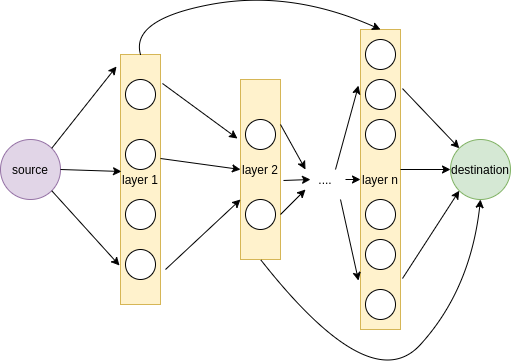

The diagram above was exported from draw.io. Its source (the exported page's mxGraphModel, read from the mxfile embedded in the PNG):
<mxGraphModel dx="796" dy="494" grid="0" gridSize="10" guides="1" tooltips="1" connect="1" arrows="1" fold="1" page="1" pageScale="1" pageWidth="850" pageHeight="1100" background="none" math="0" shadow="0">
  <root>
    <mxCell id="0" />
    <mxCell id="1" parent="0" />
    <mxCell id="LOf4HUBqg9_BnAFgbgEi-1" value="source" style="ellipse;whiteSpace=wrap;html=1;aspect=fixed;fillColor=#e1d5e7;strokeColor=#9673a6;" vertex="1" parent="1">
      <mxGeometry x="80" y="160" width="60" height="60" as="geometry" />
    </mxCell>
    <mxCell id="LOf4HUBqg9_BnAFgbgEi-2" value="layer 1" style="rounded=0;whiteSpace=wrap;html=1;fillColor=#fff2cc;strokeColor=#d6b656;" vertex="1" parent="1">
      <mxGeometry x="200" y="75" width="40" height="250" as="geometry" />
    </mxCell>
    <mxCell id="LOf4HUBqg9_BnAFgbgEi-3" value="layer 2" style="rounded=0;whiteSpace=wrap;html=1;fillColor=#fff2cc;strokeColor=#d6b656;" vertex="1" parent="1">
      <mxGeometry x="320" y="100" width="40" height="180" as="geometry" />
    </mxCell>
    <mxCell id="LOf4HUBqg9_BnAFgbgEi-4" value="layer n" style="rounded=0;whiteSpace=wrap;html=1;fillColor=#fff2cc;strokeColor=#d6b656;" vertex="1" parent="1">
      <mxGeometry x="440" y="50" width="40" height="300" as="geometry" />
    </mxCell>
    <mxCell id="LOf4HUBqg9_BnAFgbgEi-5" value="...." style="text;html=1;strokeColor=none;fillColor=none;align=center;verticalAlign=middle;whiteSpace=wrap;rounded=0;" vertex="1" parent="1">
      <mxGeometry x="385" y="190" width="40" height="20" as="geometry" />
    </mxCell>
    <mxCell id="LOf4HUBqg9_BnAFgbgEi-6" value="" style="endArrow=classic;html=1;exitX=1;exitY=0;exitDx=0;exitDy=0;entryX=-0.1;entryY=0.048;entryDx=0;entryDy=0;entryPerimeter=0;curved=1;" edge="1" parent="1" source="LOf4HUBqg9_BnAFgbgEi-1" target="LOf4HUBqg9_BnAFgbgEi-2">
      <mxGeometry width="50" height="50" relative="1" as="geometry">
        <mxPoint x="380" y="270" as="sourcePoint" />
        <mxPoint x="430" y="220" as="targetPoint" />
        <Array as="points" />
      </mxGeometry>
    </mxCell>
    <mxCell id="LOf4HUBqg9_BnAFgbgEi-7" value="" style="endArrow=classic;html=1;entryX=0.025;entryY=0.468;entryDx=0;entryDy=0;entryPerimeter=0;exitX=1;exitY=0.5;exitDx=0;exitDy=0;curved=1;" edge="1" parent="1" source="LOf4HUBqg9_BnAFgbgEi-1" target="LOf4HUBqg9_BnAFgbgEi-2">
      <mxGeometry width="50" height="50" relative="1" as="geometry">
        <mxPoint x="380" y="270" as="sourcePoint" />
        <mxPoint x="430" y="220" as="targetPoint" />
      </mxGeometry>
    </mxCell>
    <mxCell id="LOf4HUBqg9_BnAFgbgEi-8" value="" style="endArrow=classic;html=1;exitX=1;exitY=1;exitDx=0;exitDy=0;entryX=-0.025;entryY=0.844;entryDx=0;entryDy=0;entryPerimeter=0;curved=1;" edge="1" parent="1" source="LOf4HUBqg9_BnAFgbgEi-1" target="LOf4HUBqg9_BnAFgbgEi-2">
      <mxGeometry width="50" height="50" relative="1" as="geometry">
        <mxPoint x="380" y="270" as="sourcePoint" />
        <mxPoint x="430" y="220" as="targetPoint" />
      </mxGeometry>
    </mxCell>
    <mxCell id="LOf4HUBqg9_BnAFgbgEi-9" value="" style="endArrow=classic;html=1;exitX=1.05;exitY=0.116;exitDx=0;exitDy=0;exitPerimeter=0;entryX=-0.075;entryY=0.328;entryDx=0;entryDy=0;entryPerimeter=0;curved=1;" edge="1" parent="1" source="LOf4HUBqg9_BnAFgbgEi-2" target="LOf4HUBqg9_BnAFgbgEi-3">
      <mxGeometry width="50" height="50" relative="1" as="geometry">
        <mxPoint x="380" y="270" as="sourcePoint" />
        <mxPoint x="430" y="220" as="targetPoint" />
      </mxGeometry>
    </mxCell>
    <mxCell id="LOf4HUBqg9_BnAFgbgEi-10" value="" style="endArrow=classic;html=1;exitX=1;exitY=0.416;exitDx=0;exitDy=0;exitPerimeter=0;entryX=0;entryY=0.5;entryDx=0;entryDy=0;curved=1;" edge="1" parent="1" source="LOf4HUBqg9_BnAFgbgEi-2" target="LOf4HUBqg9_BnAFgbgEi-3">
      <mxGeometry width="50" height="50" relative="1" as="geometry">
        <mxPoint x="380" y="270" as="sourcePoint" />
        <mxPoint x="430" y="220" as="targetPoint" />
      </mxGeometry>
    </mxCell>
    <mxCell id="LOf4HUBqg9_BnAFgbgEi-11" value="" style="endArrow=classic;html=1;exitX=1.125;exitY=0.86;exitDx=0;exitDy=0;exitPerimeter=0;curved=1;" edge="1" parent="1" source="LOf4HUBqg9_BnAFgbgEi-2">
      <mxGeometry width="50" height="50" relative="1" as="geometry">
        <mxPoint x="380" y="270" as="sourcePoint" />
        <mxPoint x="320" y="220" as="targetPoint" />
      </mxGeometry>
    </mxCell>
    <mxCell id="LOf4HUBqg9_BnAFgbgEi-12" value="" style="endArrow=classic;html=1;exitX=1;exitY=0.25;exitDx=0;exitDy=0;entryX=0;entryY=0;entryDx=0;entryDy=0;curved=1;" edge="1" parent="1" source="LOf4HUBqg9_BnAFgbgEi-3" target="LOf4HUBqg9_BnAFgbgEi-5">
      <mxGeometry width="50" height="50" relative="1" as="geometry">
        <mxPoint x="380" y="270" as="sourcePoint" />
        <mxPoint x="430" y="220" as="targetPoint" />
      </mxGeometry>
    </mxCell>
    <mxCell id="LOf4HUBqg9_BnAFgbgEi-13" value="" style="endArrow=classic;html=1;exitX=1.075;exitY=0.561;exitDx=0;exitDy=0;exitPerimeter=0;curved=1;" edge="1" parent="1" source="LOf4HUBqg9_BnAFgbgEi-3">
      <mxGeometry width="50" height="50" relative="1" as="geometry">
        <mxPoint x="380" y="270" as="sourcePoint" />
        <mxPoint x="390" y="200" as="targetPoint" />
      </mxGeometry>
    </mxCell>
    <mxCell id="LOf4HUBqg9_BnAFgbgEi-14" value="" style="endArrow=classic;html=1;exitX=1;exitY=0.75;exitDx=0;exitDy=0;entryX=0;entryY=1;entryDx=0;entryDy=0;curved=1;" edge="1" parent="1" source="LOf4HUBqg9_BnAFgbgEi-3" target="LOf4HUBqg9_BnAFgbgEi-5">
      <mxGeometry width="50" height="50" relative="1" as="geometry">
        <mxPoint x="380" y="270" as="sourcePoint" />
        <mxPoint x="390" y="220" as="targetPoint" />
      </mxGeometry>
    </mxCell>
    <mxCell id="LOf4HUBqg9_BnAFgbgEi-15" value="" style="endArrow=classic;html=1;curved=1;" edge="1" parent="1" target="LOf4HUBqg9_BnAFgbgEi-16">
      <mxGeometry width="50" height="50" relative="1" as="geometry">
        <mxPoint x="480" y="190" as="sourcePoint" />
        <mxPoint x="560" y="190" as="targetPoint" />
      </mxGeometry>
    </mxCell>
    <mxCell id="LOf4HUBqg9_BnAFgbgEi-16" value="destination" style="ellipse;whiteSpace=wrap;html=1;aspect=fixed;fillColor=#d5e8d4;strokeColor=#82b366;" vertex="1" parent="1">
      <mxGeometry x="530" y="160" width="60" height="60" as="geometry" />
    </mxCell>
    <mxCell id="LOf4HUBqg9_BnAFgbgEi-17" value="" style="endArrow=classic;html=1;entryX=0;entryY=1;entryDx=0;entryDy=0;exitX=1.05;exitY=0.83;exitDx=0;exitDy=0;exitPerimeter=0;curved=1;" edge="1" parent="1" source="LOf4HUBqg9_BnAFgbgEi-4" target="LOf4HUBqg9_BnAFgbgEi-16">
      <mxGeometry width="50" height="50" relative="1" as="geometry">
        <mxPoint x="380" y="270" as="sourcePoint" />
        <mxPoint x="430" y="220" as="targetPoint" />
      </mxGeometry>
    </mxCell>
    <mxCell id="LOf4HUBqg9_BnAFgbgEi-18" value="" style="endArrow=classic;html=1;entryX=0;entryY=0;entryDx=0;entryDy=0;exitX=1.05;exitY=0.197;exitDx=0;exitDy=0;exitPerimeter=0;curved=1;" edge="1" parent="1" source="LOf4HUBqg9_BnAFgbgEi-4" target="LOf4HUBqg9_BnAFgbgEi-16">
      <mxGeometry width="50" height="50" relative="1" as="geometry">
        <mxPoint x="380" y="270" as="sourcePoint" />
        <mxPoint x="430" y="220" as="targetPoint" />
      </mxGeometry>
    </mxCell>
    <mxCell id="LOf4HUBqg9_BnAFgbgEi-20" value="" style="endArrow=classic;html=1;exitX=0.5;exitY=0;exitDx=0;exitDy=0;entryX=0.5;entryY=0;entryDx=0;entryDy=0;curved=1;" edge="1" parent="1" source="LOf4HUBqg9_BnAFgbgEi-2" target="LOf4HUBqg9_BnAFgbgEi-4">
      <mxGeometry width="50" height="50" relative="1" as="geometry">
        <mxPoint x="380" y="270" as="sourcePoint" />
        <mxPoint x="430" y="220" as="targetPoint" />
        <Array as="points">
          <mxPoint x="210" y="40" />
          <mxPoint x="370" y="10" />
        </Array>
      </mxGeometry>
    </mxCell>
    <mxCell id="LOf4HUBqg9_BnAFgbgEi-21" value="" style="endArrow=classic;html=1;exitX=0.5;exitY=1;exitDx=0;exitDy=0;entryX=0.5;entryY=1;entryDx=0;entryDy=0;curved=1;" edge="1" parent="1" source="LOf4HUBqg9_BnAFgbgEi-3" target="LOf4HUBqg9_BnAFgbgEi-16">
      <mxGeometry width="50" height="50" relative="1" as="geometry">
        <mxPoint x="380" y="270" as="sourcePoint" />
        <mxPoint x="430" y="220" as="targetPoint" />
        <Array as="points">
          <mxPoint x="450" y="420" />
          <mxPoint x="550" y="310" />
        </Array>
      </mxGeometry>
    </mxCell>
    <mxCell id="LOf4HUBqg9_BnAFgbgEi-22" value="" style="ellipse;whiteSpace=wrap;html=1;aspect=fixed;" vertex="1" parent="1">
      <mxGeometry x="205" y="100" width="30" height="30" as="geometry" />
    </mxCell>
    <mxCell id="LOf4HUBqg9_BnAFgbgEi-23" value="" style="ellipse;whiteSpace=wrap;html=1;aspect=fixed;" vertex="1" parent="1">
      <mxGeometry x="205" y="160" width="30" height="30" as="geometry" />
    </mxCell>
    <mxCell id="LOf4HUBqg9_BnAFgbgEi-24" value="" style="ellipse;whiteSpace=wrap;html=1;aspect=fixed;" vertex="1" parent="1">
      <mxGeometry x="205" y="220" width="30" height="30" as="geometry" />
    </mxCell>
    <mxCell id="LOf4HUBqg9_BnAFgbgEi-25" value="" style="ellipse;whiteSpace=wrap;html=1;aspect=fixed;" vertex="1" parent="1">
      <mxGeometry x="205" y="270" width="30" height="30" as="geometry" />
    </mxCell>
    <mxCell id="LOf4HUBqg9_BnAFgbgEi-26" value="" style="ellipse;whiteSpace=wrap;html=1;aspect=fixed;" vertex="1" parent="1">
      <mxGeometry x="325" y="140" width="30" height="30" as="geometry" />
    </mxCell>
    <mxCell id="LOf4HUBqg9_BnAFgbgEi-27" value="" style="ellipse;whiteSpace=wrap;html=1;aspect=fixed;" vertex="1" parent="1">
      <mxGeometry x="325" y="220" width="30" height="30" as="geometry" />
    </mxCell>
    <mxCell id="LOf4HUBqg9_BnAFgbgEi-28" value="" style="ellipse;whiteSpace=wrap;html=1;aspect=fixed;" vertex="1" parent="1">
      <mxGeometry x="445" y="60" width="30" height="30" as="geometry" />
    </mxCell>
    <mxCell id="LOf4HUBqg9_BnAFgbgEi-29" value="" style="ellipse;whiteSpace=wrap;html=1;aspect=fixed;" vertex="1" parent="1">
      <mxGeometry x="445" y="100" width="30" height="30" as="geometry" />
    </mxCell>
    <mxCell id="LOf4HUBqg9_BnAFgbgEi-30" value="" style="ellipse;whiteSpace=wrap;html=1;aspect=fixed;" vertex="1" parent="1">
      <mxGeometry x="445" y="140" width="30" height="30" as="geometry" />
    </mxCell>
    <mxCell id="LOf4HUBqg9_BnAFgbgEi-31" value="" style="ellipse;whiteSpace=wrap;html=1;aspect=fixed;" vertex="1" parent="1">
      <mxGeometry x="445" y="220" width="30" height="30" as="geometry" />
    </mxCell>
    <mxCell id="LOf4HUBqg9_BnAFgbgEi-32" value="" style="ellipse;whiteSpace=wrap;html=1;aspect=fixed;" vertex="1" parent="1">
      <mxGeometry x="445" y="260" width="30" height="30" as="geometry" />
    </mxCell>
    <mxCell id="LOf4HUBqg9_BnAFgbgEi-33" value="" style="ellipse;whiteSpace=wrap;html=1;aspect=fixed;" vertex="1" parent="1">
      <mxGeometry x="445" y="310" width="30" height="30" as="geometry" />
    </mxCell>
    <mxCell id="LOf4HUBqg9_BnAFgbgEi-34" value="" style="endArrow=classic;html=1;exitX=0.75;exitY=0;exitDx=0;exitDy=0;entryX=-0.05;entryY=0.187;entryDx=0;entryDy=0;entryPerimeter=0;curved=1;" edge="1" parent="1" source="LOf4HUBqg9_BnAFgbgEi-5" target="LOf4HUBqg9_BnAFgbgEi-4">
      <mxGeometry width="50" height="50" relative="1" as="geometry">
        <mxPoint x="380" y="270" as="sourcePoint" />
        <mxPoint x="430" y="220" as="targetPoint" />
      </mxGeometry>
    </mxCell>
    <mxCell id="LOf4HUBqg9_BnAFgbgEi-35" value="" style="endArrow=classic;html=1;exitX=1;exitY=0.5;exitDx=0;exitDy=0;entryX=0;entryY=0.5;entryDx=0;entryDy=0;curved=1;" edge="1" parent="1" source="LOf4HUBqg9_BnAFgbgEi-5" target="LOf4HUBqg9_BnAFgbgEi-4">
      <mxGeometry width="50" height="50" relative="1" as="geometry">
        <mxPoint x="380" y="270" as="sourcePoint" />
        <mxPoint x="430" y="220" as="targetPoint" />
      </mxGeometry>
    </mxCell>
    <mxCell id="LOf4HUBqg9_BnAFgbgEi-36" value="" style="endArrow=classic;html=1;entryX=-0.05;entryY=0.837;entryDx=0;entryDy=0;entryPerimeter=0;curved=1;" edge="1" parent="1" target="LOf4HUBqg9_BnAFgbgEi-4">
      <mxGeometry width="50" height="50" relative="1" as="geometry">
        <mxPoint x="420" y="220" as="sourcePoint" />
        <mxPoint x="430" y="220" as="targetPoint" />
      </mxGeometry>
    </mxCell>
  </root>
</mxGraphModel>